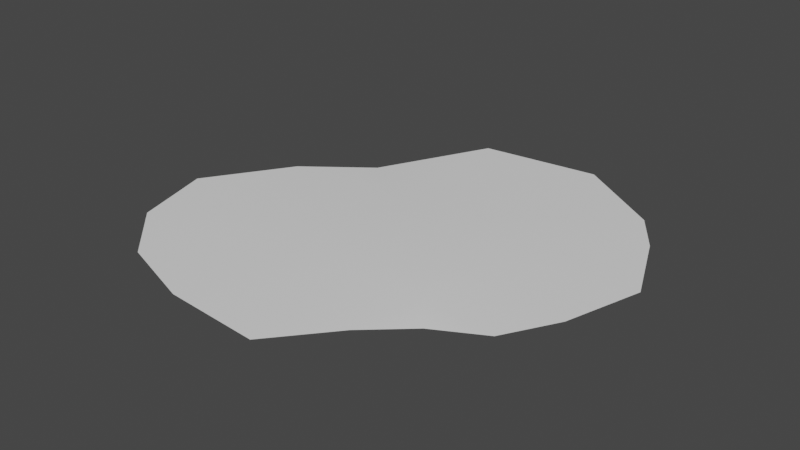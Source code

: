 # Source: puddle2.blend  (saved by Blender 3.2.14; exported with 4.5.12 LTS)
import bpy
from mathutils import Matrix  # noqa: F401  (used for matrix-valued properties, if any)

bpy.ops.wm.read_factory_settings(use_empty=True)
scene = bpy.context.scene
scene.name = 'Scene'

# ---- world
world_world = bpy.data.worlds.new('World'); scene.world = world_world
world_world.use_nodes = True; world_world.node_tree.nodes.clear()
_N = world_world.node_tree.nodes; _L = world_world.node_tree.links
n0 = _N.new('ShaderNodeOutputWorld'); n0.name = 'World Output'; n0.location = (300, 300)
n1 = _N.new('ShaderNodeBackground'); n1.name = 'Background'; n1.location = (10, 300)
n1.inputs[0].default_value = (0.05088, 0.05088, 0.05088, 1.0)
_L.new(n1.outputs[0], n0.inputs[0])
n0.is_active_output = True
world_world.color = (0.05088, 0.05088, 0.05088)
world_world.use_sun_shadow = False
world_world.sun_shadow_jitter_overblur = 0.0

# ---- meshes
me_plane = bpy.data.meshes.new('Plane')
me_plane.from_pydata([(-7.373, -6.695, 0.0), (3.885, -4.054, 0.0), (-5.561, 4.593, 0.0), (6.763, 5.713, 0.0), (0.05553, -8.103, 0.0), (1.871, 9.897, 0.0), (-10.61, -1.04, 0.0), (7.182, -0.7607, 0.0), (0.0, 0.0, 0.2783), (2.118, -5.649, -1.49e-08), (5.573, 7.453, 1.192e-07), (2.958, 0.0, 0.1644), (-9.675, -4.414, 0.0), (5.916, -2.958, 0.0), (0.0, -2.958, 0.1644), (2.958, -2.958, 0.1644), (8.148, 2.499, 0.0), (0.0, 2.958, 0.1644), (-8.287, 2.518, 0.0), (2.958, 2.958, 0.1644), (-3.175, 9.328, 0.0), (-4.047, -7.823, 0.0), (-2.958, 0.0, 0.1644), (-2.958, -2.958, 0.1644), (-2.958, 2.958, 0.1644)], [], [(19, 16, 3, 10), (24, 17, 5, 20), (23, 14, 8, 22), (15, 13, 7, 11), (14, 15, 11, 8), (17, 19, 10, 5), (4, 9, 15, 14), (9, 1, 13, 15), (21, 4, 14, 23), (8, 11, 19, 17), (22, 8, 17, 24), (11, 7, 16, 19), (6, 22, 24, 18), (0, 21, 23, 12), (12, 23, 22, 6), (18, 24, 20, 2)])
me_plane.polygons.foreach_set('use_smooth', [True] * 16)
_uv = me_plane.uv_layers.new(name='UVMap')
_uv.uv.foreach_set('vector', [0.75, 0.75, 1.0, 0.75, 1.0, 1.0, 0.75, 1.0, 0.25, 0.75, 0.5, 0.75, 0.5, 1.0, 0.25, 1.0, 0.25, 0.25, 0.5, 0.25, 0.5, 0.5, 0.25, 0.5, 0.75, 0.25, 1.0, 0.25, 1.0, 0.5, 0.75, 0.5, 0.5, 0.25, 0.75, 0.25, 0.75, 0.5, 0.5, 0.5, 0.5, 0.75, 0.75, 0.75, 0.75, 1.0, 0.5, 1.0, 0.5, 0.0, 0.75, 0.0, 0.75, 0.25, 0.5, 0.25, 0.75, 0.0, 1.0, 0.0, 1.0, 0.25, 0.75, 0.25, 0.25, 0.0, 0.5, 0.0, 0.5, 0.25, 0.25, 0.25, 0.5, 0.5, 0.75, 0.5, 0.75, 0.75, 0.5, 0.75, 0.25, 0.5, 0.5, 0.5, 0.5, 0.75, 0.25, 0.75, 0.75, 0.5, 1.0, 0.5, 1.0, 0.75, 0.75, 0.75, 0.0, 0.5, 0.25, 0.5, 0.25, 0.75, 0.0, 0.75, 0.0, 0.0, 0.25, 0.0, 0.25, 0.25, 0.0, 0.25, 0.0, 0.25, 0.25, 0.25, 0.25, 0.5, 0.0, 0.5, 0.0, 0.75, 0.25, 0.75, 0.25, 1.0, 0.0, 1.0])
me_plane.update()

# ---- objects
ob_puddle001 = bpy.data.objects.new('puddle001', me_plane)

# ---- transforms, parenting, visibility, modifiers, constraints
ob_puddle001.location = (0.0, 0.0, 0.0)

# ---- collection membership
scene.collection.objects.link(ob_puddle001)

# ---- scene / render settings (as saved in the file)
scene.frame_start = 1; scene.frame_end = 250; scene.frame_set(1)
scene.render.engine = 'BLENDER_EEVEE_NEXT'
scene.cycles.sampling_pattern = 'TABULATED_SOBOL'
scene.cycles.use_light_tree = False
scene.view_settings.view_transform = 'Filmic'
bpy.context.view_layer.update()

# ---- added for rendering (the .blend has no active camera and no usable light): camera, sun
cam_auto = bpy.data.cameras.new('AutoCamera')
cam_auto.lens = 50.0
cam_auto.sensor_width = 36.0
cam_auto.clip_end = 1000.0
ob_auto_camera = bpy.data.objects.new('AutoCamera', cam_auto)
scene.collection.objects.link(ob_auto_camera)
ob_auto_camera.location = (22.8233, -27.9671, 19.382)
ob_auto_camera.rotation_euler = (1.09748, -7.21219e-08, 0.694738)
scene.camera = ob_auto_camera
light_auto_sun = bpy.data.lights.new('AutoSun', 'SUN')
light_auto_sun.energy = 3.0
light_auto_sun.angle = 0.0523599
ob_auto_sun = bpy.data.objects.new('AutoSun', light_auto_sun)
scene.collection.objects.link(ob_auto_sun)
ob_auto_sun.rotation_euler = (0.872665, 0.174533, 0.523599)
bpy.context.view_layer.update()
